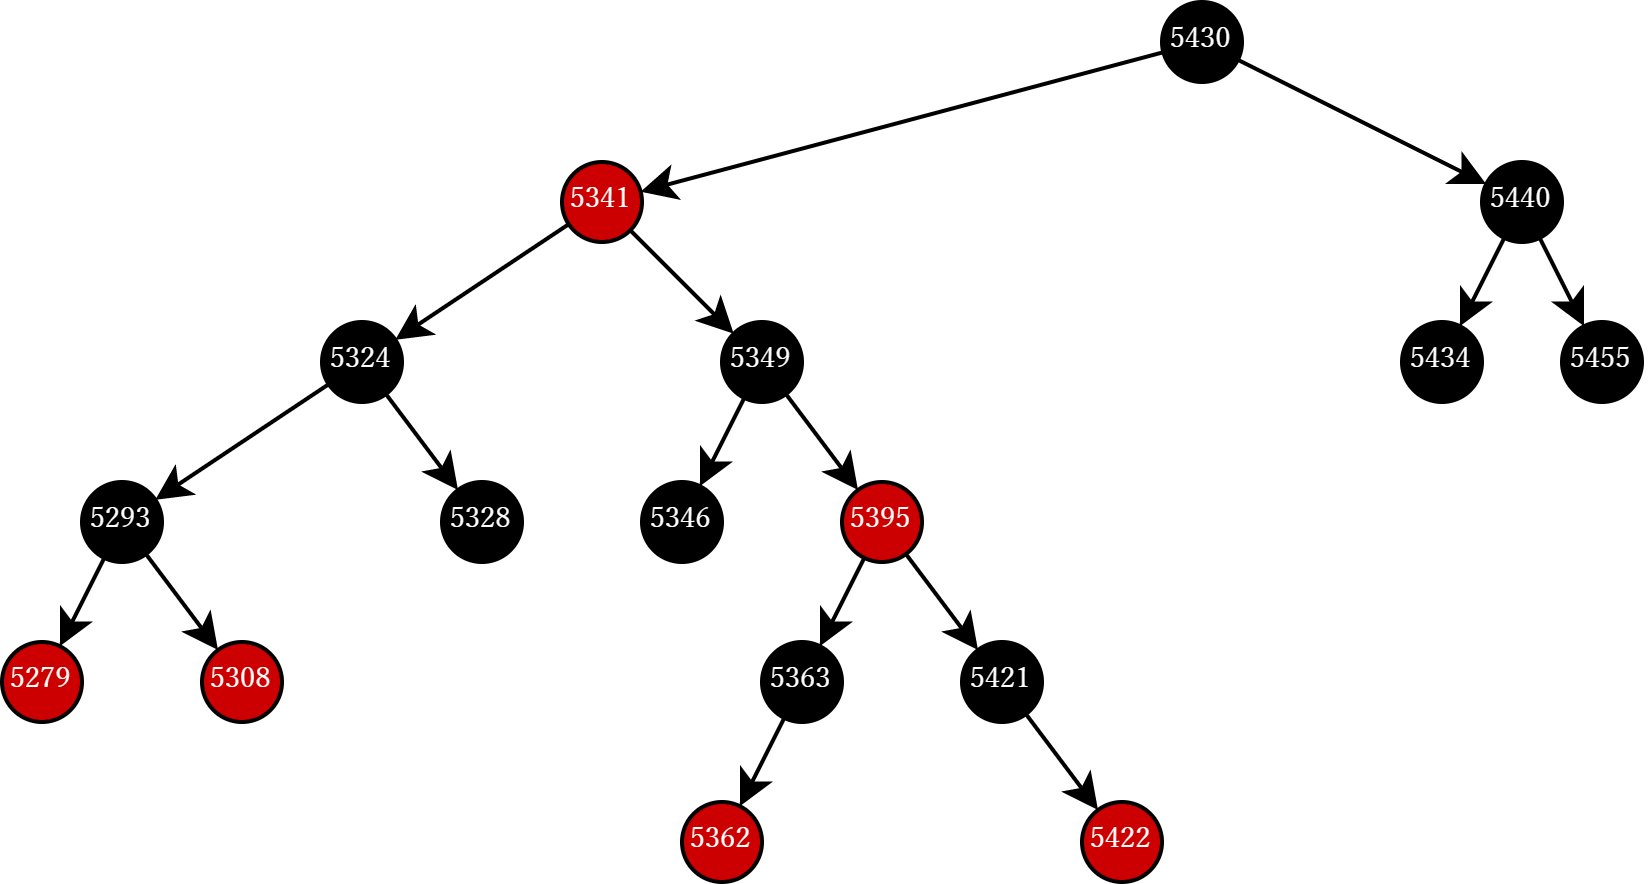

The diagram above was exported from draw.io. Its source (the exported page's mxGraphModel, read from the mxfile embedded in the PNG):
<mxGraphModel dx="533" dy="370" grid="1" gridSize="10" guides="1" tooltips="1" connect="1" arrows="1" fold="1" page="1" pageScale="1" pageWidth="827" pageHeight="1169" math="0" shadow="0">
  <root>
    <mxCell id="0" />
    <mxCell id="1" parent="0" />
    <mxCell id="2" style="edgeStyle=none;html=1;fontSize=7;fontColor=#FFFFFF;" edge="1" parent="1" source="4" target="15">
      <mxGeometry relative="1" as="geometry" />
    </mxCell>
    <mxCell id="3" style="edgeStyle=none;html=1;fontSize=7;fontColor=#FFFFFF;" edge="1" parent="1" source="4" target="24">
      <mxGeometry relative="1" as="geometry" />
    </mxCell>
    <mxCell id="4" value="5341" style="ellipse;whiteSpace=wrap;html=1;aspect=fixed;fillColor=#CC0000;strokeColor=#000000;fontFamily=serif;fontSource=https%3A%2F%2Ffonts.googleapis.com%2Fcss%3Ffamily%3Dserif;fontColor=#FFFFFF;fontSize=7;" vertex="1" parent="1">
      <mxGeometry x="160" y="80.00000000000011" width="20" height="20" as="geometry" />
    </mxCell>
    <mxCell id="5" style="edgeStyle=none;html=1;fontSize=7;" edge="1" parent="1" source="7" target="4">
      <mxGeometry relative="1" as="geometry" />
    </mxCell>
    <mxCell id="6" style="edgeStyle=none;html=1;fontSize=7;" edge="1" parent="1" source="7" target="10">
      <mxGeometry relative="1" as="geometry" />
    </mxCell>
    <mxCell id="7" value="5430" style="ellipse;whiteSpace=wrap;html=1;aspect=fixed;fillColor=#000000;strokeColor=default;fontFamily=serif;fontSource=https%3A%2F%2Ffonts.googleapis.com%2Fcss%3Ffamily%3Dserif;fontColor=#FFFFFF;fontSize=7;" vertex="1" parent="1">
      <mxGeometry x="310" y="40.000000000000114" width="20" height="20" as="geometry" />
    </mxCell>
    <mxCell id="8" style="edgeStyle=none;html=1;fontSize=7;fontFamily=serif;fillColor=#000000;fontColor=#FFFFFF;fontSource=https%3A%2F%2Ffonts.googleapis.com%2Fcss%3Ffamily%3Dserif;" edge="1" parent="1" source="10" target="11">
      <mxGeometry relative="1" as="geometry" />
    </mxCell>
    <mxCell id="9" style="edgeStyle=none;html=1;fontSize=7;fontColor=#FFFFFF;" edge="1" parent="1" source="10" target="12">
      <mxGeometry relative="1" as="geometry" />
    </mxCell>
    <mxCell id="10" value="5440" style="ellipse;whiteSpace=wrap;html=1;aspect=fixed;fillColor=#000000;strokeColor=default;fontFamily=serif;fontSource=https%3A%2F%2Ffonts.googleapis.com%2Fcss%3Ffamily%3Dserif;fontColor=#FFFFFF;fontSize=7;" vertex="1" parent="1">
      <mxGeometry x="390" y="80.00000000000011" width="20" height="20" as="geometry" />
    </mxCell>
    <mxCell id="11" value="5434" style="ellipse;whiteSpace=wrap;html=1;aspect=fixed;fillColor=#000000;strokeColor=default;fontFamily=serif;fontSource=https%3A%2F%2Ffonts.googleapis.com%2Fcss%3Ffamily%3Dserif;fontColor=#FFFFFF;fontSize=7;" vertex="1" parent="1">
      <mxGeometry x="370" y="120.00000000000011" width="20" height="20" as="geometry" />
    </mxCell>
    <mxCell id="12" value="5455" style="ellipse;whiteSpace=wrap;html=1;aspect=fixed;fillColor=#000000;strokeColor=default;fontFamily=serif;fontSource=https%3A%2F%2Ffonts.googleapis.com%2Fcss%3Ffamily%3Dserif;fontColor=#FFFFFF;fontSize=7;" vertex="1" parent="1">
      <mxGeometry x="410" y="120.00000000000011" width="20" height="20" as="geometry" />
    </mxCell>
    <mxCell id="13" style="edgeStyle=none;html=1;fontSize=7;fontFamily=serif;fillColor=#000000;fontColor=#FFFFFF;fontSource=https%3A%2F%2Ffonts.googleapis.com%2Fcss%3Ffamily%3Dserif;" edge="1" parent="1" source="15" target="18">
      <mxGeometry relative="1" as="geometry" />
    </mxCell>
    <mxCell id="14" style="edgeStyle=none;html=1;fontSize=7;fontColor=#FFFFFF;" edge="1" parent="1" source="15" target="19">
      <mxGeometry relative="1" as="geometry" />
    </mxCell>
    <mxCell id="15" value="5324" style="ellipse;whiteSpace=wrap;html=1;aspect=fixed;fillColor=#000000;strokeColor=default;fontFamily=serif;fontSource=https%3A%2F%2Ffonts.googleapis.com%2Fcss%3Ffamily%3Dserif;fontColor=#FFFFFF;fontSize=7;" vertex="1" parent="1">
      <mxGeometry x="100" y="120.00000000000011" width="20" height="20" as="geometry" />
    </mxCell>
    <mxCell id="16" style="edgeStyle=none;html=1;fontSize=7;fontColor=#FFFFFF;" edge="1" parent="1" source="18" target="20">
      <mxGeometry relative="1" as="geometry" />
    </mxCell>
    <mxCell id="17" style="edgeStyle=none;html=1;fontSize=7;fontColor=#FFFFFF;" edge="1" parent="1" source="18" target="21">
      <mxGeometry relative="1" as="geometry" />
    </mxCell>
    <mxCell id="18" value="5293" style="ellipse;whiteSpace=wrap;html=1;aspect=fixed;fillColor=#000000;strokeColor=default;fontFamily=serif;fontSource=https%3A%2F%2Ffonts.googleapis.com%2Fcss%3Ffamily%3Dserif;fontColor=#FFFFFF;fontSize=7;" vertex="1" parent="1">
      <mxGeometry x="40" y="160.0000000000001" width="20" height="20" as="geometry" />
    </mxCell>
    <mxCell id="19" value="5328" style="ellipse;whiteSpace=wrap;html=1;aspect=fixed;fillColor=#000000;strokeColor=default;fontFamily=serif;fontSource=https%3A%2F%2Ffonts.googleapis.com%2Fcss%3Ffamily%3Dserif;fontColor=#FFFFFF;fontSize=7;" vertex="1" parent="1">
      <mxGeometry x="130" y="160.0000000000001" width="20" height="20" as="geometry" />
    </mxCell>
    <mxCell id="20" value="5279" style="ellipse;whiteSpace=wrap;html=1;aspect=fixed;fillColor=#CC0000;strokeColor=#000000;fontFamily=serif;fontSource=https%3A%2F%2Ffonts.googleapis.com%2Fcss%3Ffamily%3Dserif;fontColor=#FFFFFF;fontSize=7;" vertex="1" parent="1">
      <mxGeometry x="20" y="200.0000000000001" width="20" height="20" as="geometry" />
    </mxCell>
    <mxCell id="21" value="5308" style="ellipse;whiteSpace=wrap;html=1;aspect=fixed;fillColor=#CC0000;strokeColor=#000000;fontFamily=serif;fontSource=https%3A%2F%2Ffonts.googleapis.com%2Fcss%3Ffamily%3Dserif;fontColor=#FFFFFF;fontSize=7;" vertex="1" parent="1">
      <mxGeometry x="70" y="200.0000000000001" width="20" height="20" as="geometry" />
    </mxCell>
    <mxCell id="22" style="edgeStyle=none;html=1;fontSize=7;fontFamily=serif;fillColor=#000000;fontColor=#FFFFFF;fontSource=https%3A%2F%2Ffonts.googleapis.com%2Fcss%3Ffamily%3Dserif;" edge="1" parent="1" source="24" target="25">
      <mxGeometry relative="1" as="geometry" />
    </mxCell>
    <mxCell id="23" style="edgeStyle=none;html=1;fontSize=7;fontColor=#FFFFFF;" edge="1" parent="1" source="24" target="28">
      <mxGeometry relative="1" as="geometry" />
    </mxCell>
    <mxCell id="24" value="5349" style="ellipse;whiteSpace=wrap;html=1;aspect=fixed;fillColor=#000000;strokeColor=default;fontFamily=serif;fontSource=https%3A%2F%2Ffonts.googleapis.com%2Fcss%3Ffamily%3Dserif;fontColor=#FFFFFF;fontSize=7;" vertex="1" parent="1">
      <mxGeometry x="200" y="120.00000000000011" width="20" height="20" as="geometry" />
    </mxCell>
    <mxCell id="25" value="5346" style="ellipse;whiteSpace=wrap;html=1;aspect=fixed;fillColor=#000000;strokeColor=default;fontFamily=serif;fontSource=https%3A%2F%2Ffonts.googleapis.com%2Fcss%3Ffamily%3Dserif;fontColor=#FFFFFF;fontSize=7;" vertex="1" parent="1">
      <mxGeometry x="180" y="160.0000000000001" width="20" height="20" as="geometry" />
    </mxCell>
    <mxCell id="26" style="edgeStyle=none;html=1;fontSize=7;fontColor=#FFFFFF;" edge="1" parent="1" source="28" target="30">
      <mxGeometry relative="1" as="geometry" />
    </mxCell>
    <mxCell id="27" style="edgeStyle=none;html=1;fontSize=7;fontColor=#FFFFFF;" edge="1" parent="1" source="28" target="33">
      <mxGeometry relative="1" as="geometry" />
    </mxCell>
    <mxCell id="28" value="5395" style="ellipse;whiteSpace=wrap;html=1;aspect=fixed;fillColor=#CC0000;strokeColor=#000000;fontFamily=serif;fontSource=https%3A%2F%2Ffonts.googleapis.com%2Fcss%3Ffamily%3Dserif;fontColor=#FFFFFF;fontSize=7;" vertex="1" parent="1">
      <mxGeometry x="230" y="160.0000000000001" width="20" height="20" as="geometry" />
    </mxCell>
    <mxCell id="29" style="edgeStyle=none;html=1;fontSize=7;fontColor=#FFFFFF;" edge="1" parent="1" source="30" target="31">
      <mxGeometry relative="1" as="geometry" />
    </mxCell>
    <mxCell id="30" value="5363" style="ellipse;whiteSpace=wrap;html=1;aspect=fixed;fillColor=#000000;strokeColor=default;fontFamily=serif;fontSource=https%3A%2F%2Ffonts.googleapis.com%2Fcss%3Ffamily%3Dserif;fontColor=#FFFFFF;fontSize=7;" vertex="1" parent="1">
      <mxGeometry x="210" y="200.0000000000001" width="20" height="20" as="geometry" />
    </mxCell>
    <mxCell id="31" value="5362" style="ellipse;whiteSpace=wrap;html=1;aspect=fixed;fillColor=#CC0000;strokeColor=#000000;fontFamily=serif;fontSource=https%3A%2F%2Ffonts.googleapis.com%2Fcss%3Ffamily%3Dserif;fontColor=#FFFFFF;fontSize=7;" vertex="1" parent="1">
      <mxGeometry x="190" y="240.0000000000001" width="20" height="20" as="geometry" />
    </mxCell>
    <mxCell id="32" style="edgeStyle=none;html=1;fontSize=7;fontColor=#FFFFFF;" edge="1" parent="1" source="33" target="34">
      <mxGeometry relative="1" as="geometry" />
    </mxCell>
    <mxCell id="33" value="5421" style="ellipse;whiteSpace=wrap;html=1;aspect=fixed;fillColor=#000000;strokeColor=default;fontFamily=serif;fontSource=https%3A%2F%2Ffonts.googleapis.com%2Fcss%3Ffamily%3Dserif;fontColor=#FFFFFF;fontSize=7;" vertex="1" parent="1">
      <mxGeometry x="260" y="200.0000000000001" width="20" height="20" as="geometry" />
    </mxCell>
    <mxCell id="34" value="5422" style="ellipse;whiteSpace=wrap;html=1;aspect=fixed;fillColor=#CC0000;strokeColor=#000000;fontFamily=serif;fontSource=https%3A%2F%2Ffonts.googleapis.com%2Fcss%3Ffamily%3Dserif;fontColor=#FFFFFF;fontSize=7;" vertex="1" parent="1">
      <mxGeometry x="290" y="240.0000000000001" width="20" height="20" as="geometry" />
    </mxCell>
  </root>
</mxGraphModel>